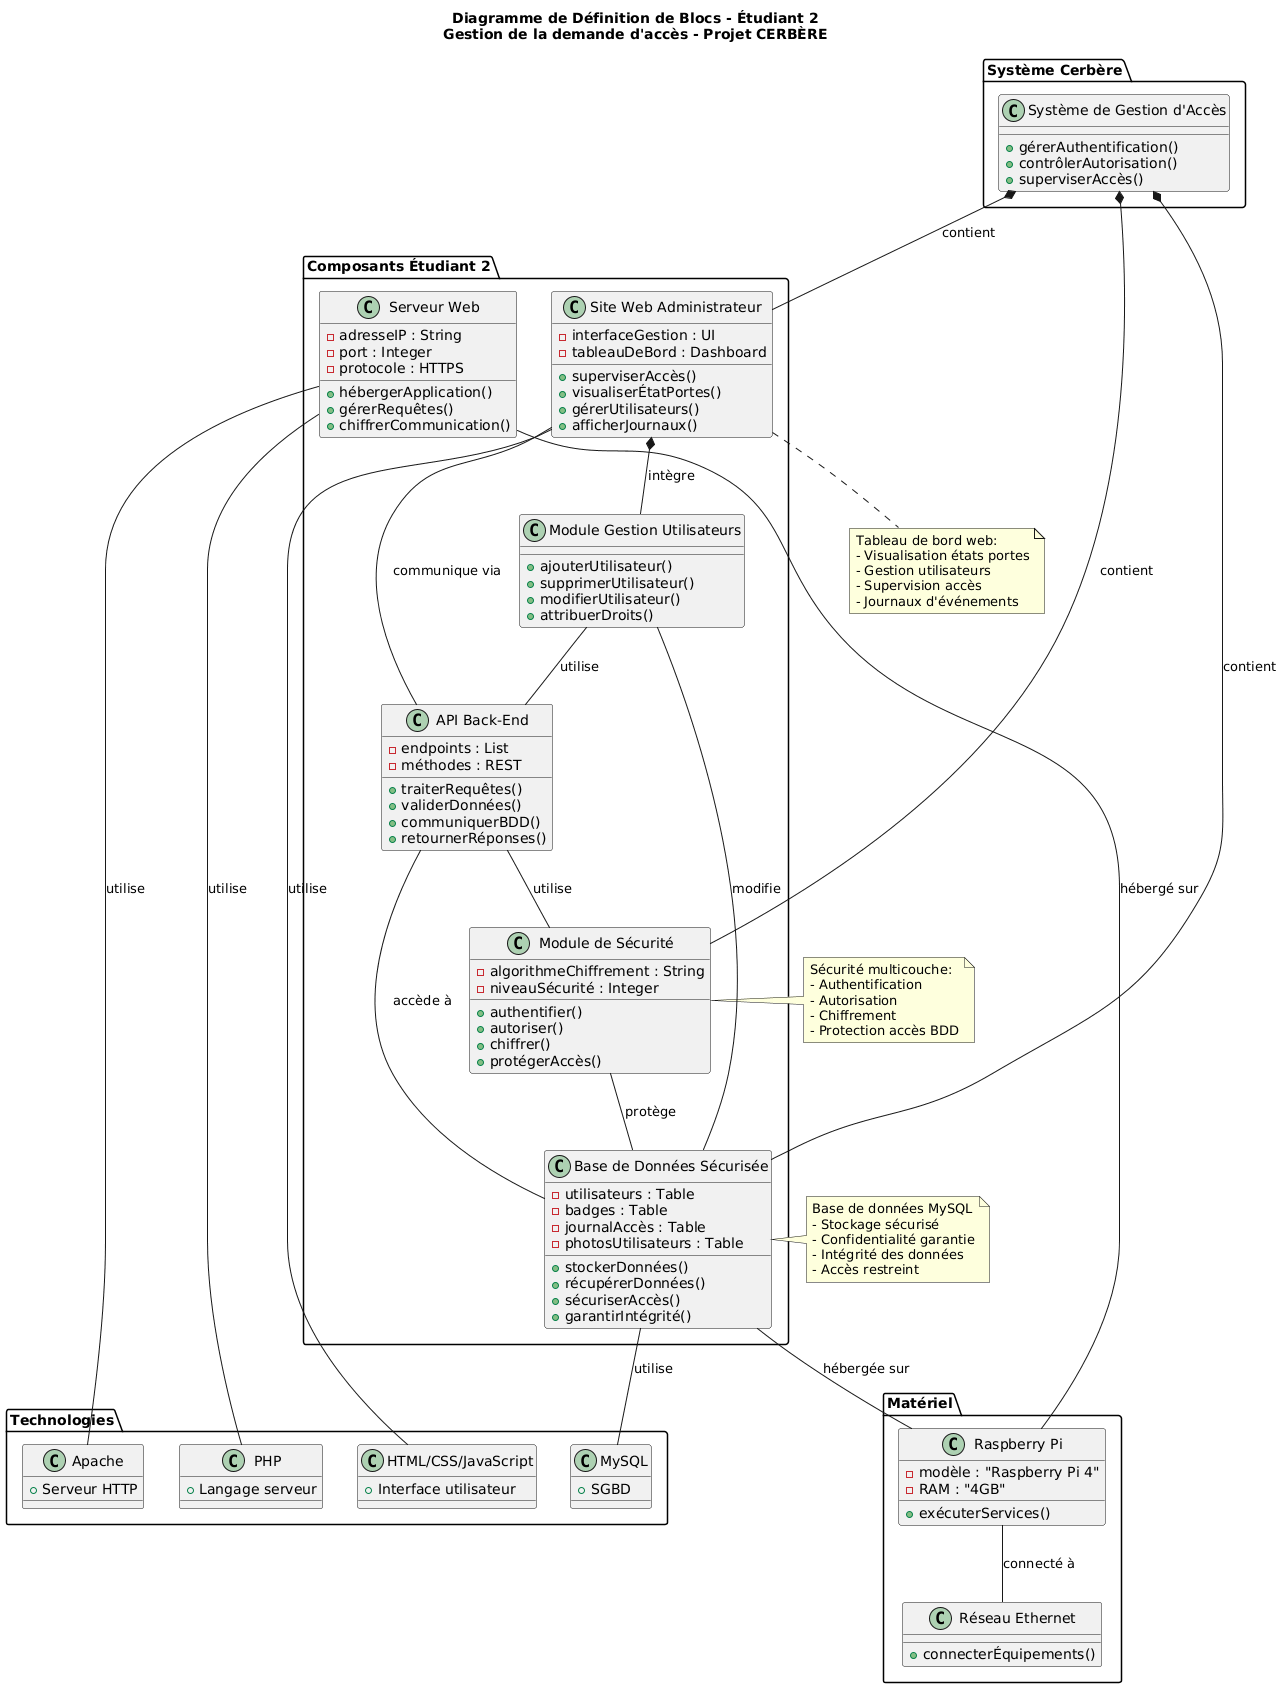

The diagram above was rendered by PlantUML. Its source (embedded in the PNG):
@startuml
!define BLOCK class

title Diagramme de Définition de Blocs - Étudiant 2\nGestion de la demande d'accès - Projet CERBÈRE

package "Système Cerbère" {
  BLOCK "Système de Gestion d'Accès" as SystemeGestionAcces {
    + gérerAuthentification()
    + contrôlerAutorisation()
    + superviserAccès()
  }
}

package "Composants Étudiant 2" {
  
  BLOCK "Base de Données Sécurisée" as BDD {
    - utilisateurs : Table
    - badges : Table
    - journalAccès : Table
    - photosUtilisateurs : Table
    + stockerDonnées()
    + récupérerDonnées()
    + sécuriserAccès()
    + garantirIntégrité()
  }
  
  BLOCK "Serveur Web" as ServeurWeb {
    - adresseIP : String
    - port : Integer
    - protocole : HTTPS
    + hébergerApplication()
    + gérerRequêtes()
    + chiffrerCommunication()
  }
  
  BLOCK "Site Web Administrateur" as SiteAdmin {
    - interfaceGestion : UI
    - tableauDeBord : Dashboard
    + superviserAccès()
    + visualiserÉtatPortes()
    + gérerUtilisateurs()
    + afficherJournaux()
  }
  
  BLOCK "Module de Sécurité" as ModuleSecurite {
    - algorithmeChiffrement : String
    - niveauSécurité : Integer
    + authentifier()
    + autoriser()
    + chiffrer()
    + protégerAccès()
  }
  
  BLOCK "API Back-End" as APIBackEnd {
    - endpoints : List
    - méthodes : REST
    + traiterRequêtes()
    + validerDonnées()
    + communiquerBDD()
    + retournerRéponses()
  }
  
  BLOCK "Module Gestion Utilisateurs" as GestionUsers {
    + ajouterUtilisateur()
    + supprimerUtilisateur()
    + modifierUtilisateur()
    + attribuerDroits()
  }
}

package "Technologies" {
  BLOCK "MySQL" as MySQL {
    + SGBD
  }
  
  BLOCK "PHP" as PHP {
    + Langage serveur
  }
  
  BLOCK "Apache" as Apache {
    + Serveur HTTP
  }
  
  BLOCK "HTML/CSS/JavaScript" as FrontEnd {
    + Interface utilisateur
  }
}

package "Matériel" {
  BLOCK "Raspberry Pi" as RaspPi {
    - modèle : "Raspberry Pi 4"
    - RAM : "4GB"
    + exécuterServices()
  }
  
  BLOCK "Réseau Ethernet" as Reseau {
    + connecterÉquipements()
  }
}

' Relations entre composants
SystemeGestionAcces *-- BDD : contient
SystemeGestionAcces *-- SiteAdmin : contient
SystemeGestionAcces *-- ModuleSecurite : contient

BDD -- MySQL : utilise
ServeurWeb -- Apache : utilise
ServeurWeb -- PHP : utilise
SiteAdmin -- FrontEnd : utilise
SiteAdmin -- APIBackEnd : communique via

APIBackEnd -- BDD : accède à
APIBackEnd -- ModuleSecurite : utilise
ModuleSecurite -- BDD : protège

GestionUsers -- APIBackEnd : utilise
GestionUsers -- BDD : modifie

ServeurWeb -- RaspPi : hébergé sur
BDD -- RaspPi : hébergée sur
RaspPi -- Reseau : connecté à

SiteAdmin *-- GestionUsers : intègre

note right of BDD
  Base de données MySQL
  - Stockage sécurisé
  - Confidentialité garantie
  - Intégrité des données
  - Accès restreint
end note

note right of ModuleSecurite
  Sécurité multicouche:
  - Authentification
  - Autorisation
  - Chiffrement
  - Protection accès BDD
end note

note bottom of SiteAdmin
  Tableau de bord web:
  - Visualisation états portes
  - Gestion utilisateurs
  - Supervision accès
  - Journaux d'événements
end note
@enduml